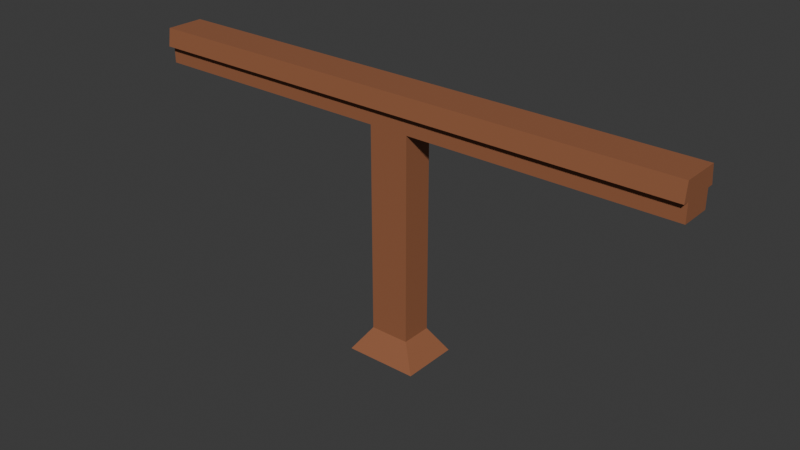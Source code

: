 # Source: Railing.blend  (saved by Blender 4.4.32; exported with 4.5.12 LTS)
import bpy
from mathutils import Matrix  # noqa: F401  (used for matrix-valued properties, if any)

bpy.ops.wm.read_factory_settings(use_empty=True)
scene = bpy.context.scene
scene.name = 'Scene'

# ---- collections
col_collection = bpy.data.collections.new('Collection'); scene.collection.children.link(col_collection)

# ---- materials (node trees are filled in below, after node groups)
mat_material = bpy.data.materials.new('Material')
mat_material.alpha_threshold = 0.0
mat_material.roughness = 0.5
mat_material.line_color = (0.0, 0.0, 0.0, 1.0)

# ---- material node trees
mat_material.use_nodes = True; mat_material.node_tree.nodes.clear()
_N = mat_material.node_tree.nodes; _L = mat_material.node_tree.links
n0 = _N.new('ShaderNodeOutputMaterial'); n0.name = 'Material Output'; n0.location = (300, 300)
n1 = _N.new('ShaderNodeBsdfPrincipled'); n1.name = 'Principled BSDF'; n1.location = (10, 300)
n1.inputs[0].default_value = (0.3185, 0.1221, 0.05781, 1.0)
n1.inputs[3].default_value = 1.45
_L.new(n1.outputs[0], n0.inputs[0])
n0.is_active_output = True

# ---- world
world_world = bpy.data.worlds.new('World'); scene.world = world_world
world_world.use_nodes = True; world_world.node_tree.nodes.clear()
_N = world_world.node_tree.nodes; _L = world_world.node_tree.links
n0 = _N.new('ShaderNodeOutputWorld'); n0.name = 'World Output'; n0.location = (300, 300)
n1 = _N.new('ShaderNodeBackground'); n1.name = 'Background'; n1.location = (10, 300)
n1.inputs[0].default_value = (0.05088, 0.05088, 0.05088, 1.0)
_L.new(n1.outputs[0], n0.inputs[0])
n0.is_active_output = True
world_world.color = (0.05088, 0.05088, 0.05088)
world_world.sun_shadow_jitter_overblur = 0.0

# ---- meshes
me_cube = bpy.data.meshes.new('Cube')
me_cube.from_pydata([(0.02317, 0.01818, 0.0981), (0.02317, 0.01818, -0.142), (0.02317, -0.01818, 0.0981), (0.02317, -0.01818, -0.142), (-0.02317, 0.01818, 0.0981), (-0.02317, 0.01818, -0.142), (-0.02317, -0.01818, 0.0981), (-0.02317, -0.01818, -0.142), (0.02317, 0.01818, 0.1402), (0.02317, -0.01818, 0.1402), (-0.02317, 0.01818, 0.1402), (-0.02317, -0.01818, 0.1402), (0.3224, 0.01818, 0.0981), (0.3224, -0.01818, 0.0981), (-0.3224, -0.01818, 0.0981), (-0.3224, 0.01818, 0.0981), (0.3224, 0.01818, 0.1402), (0.3224, -0.01818, 0.1402), (-0.3224, -0.01818, 0.1402), (-0.3224, 0.01818, 0.1402), (0.04257, 0.0334, -0.17), (0.04257, -0.0334, -0.17), (-0.04257, 0.0334, -0.17), (-0.04257, -0.0334, -0.17), (-0.02317, 0.01818, 0.1191), (0.02317, 0.01818, 0.1191), (0.02317, -0.01818, 0.1191), (-0.02317, -0.01818, 0.1191), (-0.3224, 0.01818, 0.1191), (0.3224, 0.01818, 0.1191), (0.3224, -0.01818, 0.1191), (-0.3224, -0.01818, 0.1191), (0.02317, -0.02256, 0.1402), (-0.02317, -0.02256, 0.1402), (-0.02317, 0.02256, 0.1402), (0.02317, 0.02256, 0.1402), (-0.02317, 0.02546, 0.1191), (0.02317, -0.02546, 0.1191), (-0.3224, 0.02546, 0.1191), (-0.3224, 0.02256, 0.1402), (0.3224, -0.02546, 0.1191), (0.3224, -0.02256, 0.1402), (-0.3224, -0.02256, 0.1402), (0.3224, 0.02256, 0.1402), (0.02317, 0.02546, 0.1191), (-0.02317, -0.02546, 0.1191), (0.3224, 0.02546, 0.1191), (-0.3224, -0.02546, 0.1191)], [], [(27, 26, 37, 45), (3, 2, 6, 7), (7, 6, 4, 5), (5, 1, 20, 22), (1, 0, 2, 3), (5, 4, 0, 1), (8, 10, 11, 9), (24, 28, 38, 36), (11, 10, 19, 18), (24, 4, 15, 28), (28, 31, 18, 19), (30, 29, 16, 17), (16, 29, 46, 43), (9, 11, 33, 32), (8, 9, 17, 16), (4, 6, 14, 15), (26, 2, 13, 30), (2, 0, 12, 13), (22, 20, 21, 23), (3, 7, 23, 21), (7, 5, 22, 23), (1, 3, 21, 20), (17, 9, 32, 41), (0, 25, 29, 12), (6, 27, 31, 14), (13, 12, 29, 30), (15, 14, 31, 28), (30, 17, 41, 40), (6, 2, 26, 27), (0, 4, 24, 25), (44, 36, 34, 35), (45, 37, 32, 33), (45, 33, 42, 47), (44, 35, 43, 46), (32, 37, 40, 41), (34, 36, 38, 39), (18, 31, 47, 42), (19, 10, 34, 39), (25, 24, 36, 44), (10, 8, 35, 34), (26, 30, 40, 37), (11, 18, 42, 33), (29, 25, 44, 46), (28, 19, 39, 38), (31, 27, 45, 47), (8, 16, 43, 35)])
_uv = me_cube.uv_layers.new(name='UVMap')
_uv.uv.foreach_set('vector', [0.625, 1.0, 0.625, 0.75, 0.625, 0.75, 0.625, 1.0, 0.375, 0.75, 0.625, 0.75, 0.625, 1.0, 0.375, 1.0, 0.375, 0.0, 0.625, 0.0, 0.625, 0.25, 0.375, 0.25, 0.375, 0.25, 0.375, 0.5, 0.375, 0.5, 0.375, 0.25, 0.375, 0.5, 0.625, 0.5, 0.625, 0.75, 0.375, 0.75, 0.375, 0.25, 0.625, 0.25, 0.625, 0.5, 0.375, 0.5, 0.625, 0.5, 0.875, 0.5, 0.875, 0.75, 0.625, 0.75, 0.625, 0.25, 0.625, 0.25, 0.625, 0.25, 0.625, 0.25, 0.875, 0.75, 0.875, 0.5, 0.875, 0.5, 0.875, 0.75, 0.625, 0.25, 0.625, 0.25, 0.625, 0.25, 0.625, 0.25, 0.625, 0.25, 0.625, 0.0, 0.625, 0.0, 0.625, 0.25, 0.625, 0.75, 0.625, 0.5, 0.625, 0.5, 0.625, 0.75, 0.625, 0.5, 0.625, 0.5, 0.625, 0.5, 0.625, 0.5, 0.625, 0.75, 0.875, 0.75, 0.875, 0.75, 0.625, 0.75, 0.625, 0.5, 0.625, 0.75, 0.625, 0.75, 0.625, 0.5, 0.625, 0.25, 0.625, 0.0, 0.625, 0.0, 0.625, 0.25, 0.625, 0.75, 0.625, 0.75, 0.625, 0.75, 0.625, 0.75, 0.625, 0.75, 0.625, 0.5, 0.625, 0.5, 0.625, 0.75, 0.125, 0.5, 0.375, 0.5, 0.375, 0.75, 0.125, 0.75, 0.375, 0.75, 0.375, 1.0, 0.375, 1.0, 0.375, 0.75, 0.375, 0.0, 0.375, 0.25, 0.375, 0.25, 0.375, 0.0, 0.375, 0.5, 0.375, 0.75, 0.375, 0.75, 0.375, 0.5, 0.625, 0.75, 0.625, 0.75, 0.625, 0.75, 0.625, 0.75, 0.625, 0.5, 0.625, 0.5, 0.625, 0.5, 0.625, 0.5, 0.625, 1.0, 0.625, 1.0, 0.625, 1.0, 0.625, 1.0, 0.625, 0.75, 0.625, 0.5, 0.625, 0.5, 0.625, 0.75, 0.625, 0.25, 0.625, 0.0, 0.625, 0.0, 0.625, 0.25, 0.625, 0.75, 0.625, 0.75, 0.625, 0.75, 0.625, 0.75, 0.625, 1.0, 0.625, 0.75, 0.625, 0.75, 0.625, 1.0, 0.625, 0.5, 0.625, 0.25, 0.625, 0.25, 0.625, 0.5, 0.625, 0.5, 0.625, 0.25, 0.625, 0.25, 0.625, 0.5, 0.625, 1.0, 0.625, 0.75, 0.625, 0.75, 0.625, 1.0, 0.625, 1.0, 0.625, 1.0, 0.625, 1.0, 0.625, 1.0, 0.625, 0.5, 0.625, 0.5, 0.625, 0.5, 0.625, 0.5, 0.625, 0.75, 0.625, 0.75, 0.625, 0.75, 0.625, 0.75, 0.625, 0.25, 0.625, 0.25, 0.625, 0.25, 0.625, 0.25, 0.625, 0.0, 0.625, 0.0, 0.625, 0.0, 0.625, 0.0, 0.875, 0.5, 0.875, 0.5, 0.875, 0.5, 0.875, 0.5, 0.625, 0.5, 0.625, 0.25, 0.625, 0.25, 0.625, 0.5, 0.875, 0.5, 0.625, 0.5, 0.625, 0.5, 0.875, 0.5, 0.625, 0.75, 0.625, 0.75, 0.625, 0.75, 0.625, 0.75, 0.875, 0.75, 0.875, 0.75, 0.875, 0.75, 0.875, 0.75, 0.625, 0.5, 0.625, 0.5, 0.625, 0.5, 0.625, 0.5, 0.625, 0.25, 0.625, 0.25, 0.625, 0.25, 0.625, 0.25, 0.625, 1.0, 0.625, 1.0, 0.625, 1.0, 0.625, 1.0, 0.625, 0.5, 0.625, 0.5, 0.625, 0.5, 0.625, 0.5])
me_cube.materials.append(mat_material)
me_cube.use_mirror_vertex_groups = False
me_cube.update()

# ---- objects
ob_cube = bpy.data.objects.new('Cube', me_cube)

# ---- transforms, parenting, visibility, modifiers, constraints
ob_cube.location = (0.0, 0.0, 0.0)
ob_cube.lock_rotations_4d = False
ob_cube.empty_display_type = 'ARROWS'
ob_cube.lineart.crease_threshold = 0.0

# ---- collection membership
col_collection.objects.link(ob_cube)

# ---- scene / render settings (as saved in the file)
scene.frame_start = 1; scene.frame_end = 250; scene.frame_set(1)
scene.render.engine = 'BLENDER_EEVEE_NEXT'
bpy.context.view_layer.update()

# ---- added for rendering (the .blend has no active camera and no usable light): camera, sun
cam_auto = bpy.data.cameras.new('AutoCamera')
cam_auto.lens = 50.0
cam_auto.sensor_width = 36.0
cam_auto.clip_end = 1000.0
ob_auto_camera = bpy.data.objects.new('AutoCamera', cam_auto)
scene.collection.objects.link(ob_auto_camera)
ob_auto_camera.location = (0.664841, -0.797809, 0.516946)
ob_auto_camera.rotation_euler = (1.09748, -7.21219e-08, 0.694738)
scene.camera = ob_auto_camera
light_auto_sun = bpy.data.lights.new('AutoSun', 'SUN')
light_auto_sun.energy = 3.0
light_auto_sun.angle = 0.0523599
ob_auto_sun = bpy.data.objects.new('AutoSun', light_auto_sun)
scene.collection.objects.link(ob_auto_sun)
ob_auto_sun.rotation_euler = (0.872665, 0.174533, 0.523599)
bpy.context.view_layer.update()
